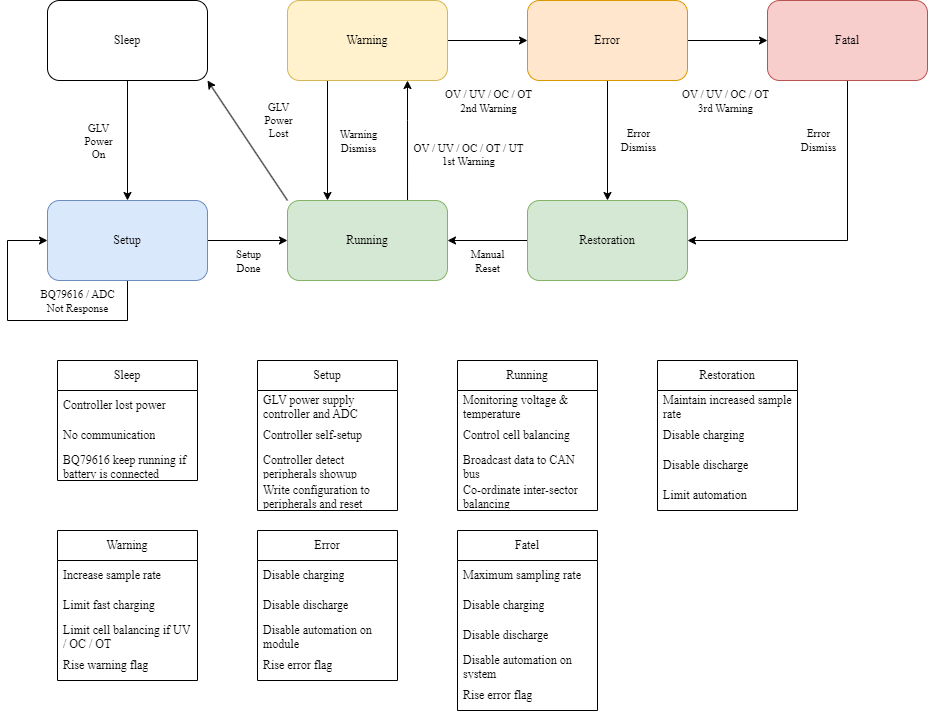

The diagram above was exported from draw.io. Its source (the exported page's mxGraphModel, read from the mxfile embedded in the PNG):
<mxGraphModel dx="1434" dy="780" grid="1" gridSize="10" guides="1" tooltips="1" connect="1" arrows="1" fold="1" page="1" pageScale="1" pageWidth="1169" pageHeight="827" math="0" shadow="0">
  <root>
    <mxCell id="0" />
    <mxCell id="1" parent="0" />
    <mxCell id="lRUpY05nV9OGfXd3yDky-10" value="" style="edgeStyle=orthogonalEdgeStyle;rounded=0;orthogonalLoop=1;jettySize=auto;html=1;fontFamily=Times New Roman;" parent="1" source="lRUpY05nV9OGfXd3yDky-1" target="lRUpY05nV9OGfXd3yDky-2" edge="1">
      <mxGeometry relative="1" as="geometry" />
    </mxCell>
    <mxCell id="lRUpY05nV9OGfXd3yDky-20" value="&lt;div&gt;GLV&lt;/div&gt;&lt;div&gt;Power&lt;/div&gt;&lt;div&gt;On&lt;/div&gt;" style="edgeLabel;html=1;align=center;verticalAlign=middle;resizable=0;points=[];fontFamily=Times New Roman;" parent="lRUpY05nV9OGfXd3yDky-10" vertex="1" connectable="0">
      <mxGeometry x="0.1546" y="3" relative="1" as="geometry">
        <mxPoint x="-33" y="-9" as="offset" />
      </mxGeometry>
    </mxCell>
    <mxCell id="lRUpY05nV9OGfXd3yDky-1" value="Sleep" style="rounded=1;whiteSpace=wrap;html=1;fontFamily=Times New Roman;" parent="1" vertex="1">
      <mxGeometry x="120" y="40" width="160" height="80" as="geometry" />
    </mxCell>
    <mxCell id="lRUpY05nV9OGfXd3yDky-11" value="" style="edgeStyle=orthogonalEdgeStyle;rounded=0;orthogonalLoop=1;jettySize=auto;html=1;fontFamily=Times New Roman;" parent="1" source="lRUpY05nV9OGfXd3yDky-2" target="lRUpY05nV9OGfXd3yDky-3" edge="1">
      <mxGeometry relative="1" as="geometry" />
    </mxCell>
    <mxCell id="lRUpY05nV9OGfXd3yDky-21" value="&lt;div&gt;Setup&lt;/div&gt;&lt;div&gt;Done&lt;/div&gt;" style="edgeLabel;html=1;align=center;verticalAlign=middle;resizable=0;points=[];fontFamily=Times New Roman;" parent="lRUpY05nV9OGfXd3yDky-11" vertex="1" connectable="0">
      <mxGeometry x="0.1026" y="-2" relative="1" as="geometry">
        <mxPoint x="-4" y="18" as="offset" />
      </mxGeometry>
    </mxCell>
    <mxCell id="lRUpY05nV9OGfXd3yDky-39" style="edgeStyle=orthogonalEdgeStyle;rounded=0;orthogonalLoop=1;jettySize=auto;html=1;entryX=0;entryY=0.5;entryDx=0;entryDy=0;fontFamily=Times New Roman;" parent="1" source="lRUpY05nV9OGfXd3yDky-2" target="lRUpY05nV9OGfXd3yDky-2" edge="1">
      <mxGeometry relative="1" as="geometry">
        <mxPoint x="80" y="290" as="targetPoint" />
        <Array as="points">
          <mxPoint x="200" y="360" />
          <mxPoint x="80" y="360" />
          <mxPoint x="80" y="280" />
        </Array>
      </mxGeometry>
    </mxCell>
    <mxCell id="lRUpY05nV9OGfXd3yDky-40" value="BQ79616 / ADC&lt;br&gt;Not Response" style="edgeLabel;html=1;align=center;verticalAlign=middle;resizable=0;points=[];fontFamily=Times New Roman;" parent="lRUpY05nV9OGfXd3yDky-39" vertex="1" connectable="0">
      <mxGeometry x="-0.2603" y="-2" relative="1" as="geometry">
        <mxPoint x="13" y="-18" as="offset" />
      </mxGeometry>
    </mxCell>
    <mxCell id="lRUpY05nV9OGfXd3yDky-2" value="Setup" style="rounded=1;whiteSpace=wrap;html=1;fontFamily=Times New Roman;fillColor=#dae8fc;strokeColor=#6c8ebf;" parent="1" vertex="1">
      <mxGeometry x="120" y="240" width="160" height="80" as="geometry" />
    </mxCell>
    <mxCell id="lRUpY05nV9OGfXd3yDky-12" style="edgeStyle=orthogonalEdgeStyle;rounded=0;orthogonalLoop=1;jettySize=auto;html=1;entryX=0.5;entryY=1;entryDx=0;entryDy=0;fontFamily=Times New Roman;" parent="1" edge="1">
      <mxGeometry relative="1" as="geometry">
        <mxPoint x="480.02857142857147" y="240" as="sourcePoint" />
        <mxPoint x="480" y="120" as="targetPoint" />
        <Array as="points">
          <mxPoint x="480" y="160" />
          <mxPoint x="480" y="160" />
        </Array>
      </mxGeometry>
    </mxCell>
    <mxCell id="lRUpY05nV9OGfXd3yDky-22" value="&lt;div&gt;OV / UV / OC / OT / UT&lt;br&gt;&lt;/div&gt;&lt;div&gt;1st Warning&lt;/div&gt;&amp;nbsp;" style="edgeLabel;html=1;align=center;verticalAlign=middle;resizable=0;points=[];fontFamily=Times New Roman;" parent="lRUpY05nV9OGfXd3yDky-12" vertex="1" connectable="0">
      <mxGeometry x="-0.327" y="-1" relative="1" as="geometry">
        <mxPoint x="59" y="1" as="offset" />
      </mxGeometry>
    </mxCell>
    <mxCell id="lRUpY05nV9OGfXd3yDky-18" style="rounded=0;orthogonalLoop=1;jettySize=auto;html=1;exitX=0;exitY=0;exitDx=0;exitDy=0;entryX=1;entryY=1;entryDx=0;entryDy=0;fontFamily=Times New Roman;" parent="1" source="lRUpY05nV9OGfXd3yDky-3" target="lRUpY05nV9OGfXd3yDky-1" edge="1">
      <mxGeometry relative="1" as="geometry" />
    </mxCell>
    <mxCell id="lRUpY05nV9OGfXd3yDky-19" value="GLV&lt;br&gt;&lt;div&gt;Power&lt;/div&gt;&lt;div&gt;Lost&lt;/div&gt;" style="edgeLabel;html=1;align=center;verticalAlign=middle;resizable=0;points=[];fontFamily=Times New Roman;" parent="lRUpY05nV9OGfXd3yDky-18" vertex="1" connectable="0">
      <mxGeometry x="0.1771" y="-3" relative="1" as="geometry">
        <mxPoint x="35" y="-8" as="offset" />
      </mxGeometry>
    </mxCell>
    <mxCell id="lRUpY05nV9OGfXd3yDky-3" value="Running" style="rounded=1;whiteSpace=wrap;html=1;fontFamily=Times New Roman;fillColor=#d5e8d4;strokeColor=#82b366;" parent="1" vertex="1">
      <mxGeometry x="360" y="240" width="160" height="80" as="geometry" />
    </mxCell>
    <mxCell id="lRUpY05nV9OGfXd3yDky-14" style="edgeStyle=orthogonalEdgeStyle;rounded=0;orthogonalLoop=1;jettySize=auto;html=1;entryX=0;entryY=0.5;entryDx=0;entryDy=0;fontFamily=Times New Roman;" parent="1" source="lRUpY05nV9OGfXd3yDky-4" target="lRUpY05nV9OGfXd3yDky-8" edge="1">
      <mxGeometry relative="1" as="geometry" />
    </mxCell>
    <mxCell id="lRUpY05nV9OGfXd3yDky-24" value="&lt;div&gt;OV / UV / OC / OT&lt;br&gt;&lt;/div&gt;&lt;div&gt;3rd Warning&lt;/div&gt;" style="edgeLabel;html=1;align=center;verticalAlign=middle;resizable=0;points=[];fontFamily=Times New Roman;" parent="lRUpY05nV9OGfXd3yDky-14" vertex="1" connectable="0">
      <mxGeometry x="-0.0871" y="-3" relative="1" as="geometry">
        <mxPoint y="57" as="offset" />
      </mxGeometry>
    </mxCell>
    <mxCell id="lRUpY05nV9OGfXd3yDky-16" style="edgeStyle=orthogonalEdgeStyle;rounded=0;orthogonalLoop=1;jettySize=auto;html=1;fontFamily=Times New Roman;" parent="1" source="lRUpY05nV9OGfXd3yDky-4" target="lRUpY05nV9OGfXd3yDky-9" edge="1">
      <mxGeometry relative="1" as="geometry" />
    </mxCell>
    <mxCell id="lRUpY05nV9OGfXd3yDky-27" value="Error&lt;br&gt;Dismiss" style="edgeLabel;html=1;align=center;verticalAlign=middle;resizable=0;points=[];fontFamily=Times New Roman;" parent="lRUpY05nV9OGfXd3yDky-16" vertex="1" connectable="0">
      <mxGeometry x="0.0738" y="-1" relative="1" as="geometry">
        <mxPoint x="31" y="-5" as="offset" />
      </mxGeometry>
    </mxCell>
    <mxCell id="lRUpY05nV9OGfXd3yDky-4" value="Error" style="rounded=1;whiteSpace=wrap;html=1;fontFamily=Times New Roman;fillColor=#ffe6cc;strokeColor=#d79b00;" parent="1" vertex="1">
      <mxGeometry x="600" y="40" width="160" height="80" as="geometry" />
    </mxCell>
    <mxCell id="lRUpY05nV9OGfXd3yDky-13" style="edgeStyle=orthogonalEdgeStyle;rounded=0;orthogonalLoop=1;jettySize=auto;html=1;entryX=0;entryY=0.5;entryDx=0;entryDy=0;fontFamily=Times New Roman;" parent="1" source="lRUpY05nV9OGfXd3yDky-5" target="lRUpY05nV9OGfXd3yDky-4" edge="1">
      <mxGeometry relative="1" as="geometry" />
    </mxCell>
    <mxCell id="lRUpY05nV9OGfXd3yDky-23" value="&lt;div&gt;OV / UV / OC / OT&lt;br&gt;&lt;/div&gt;&lt;div&gt;2nd Warning&lt;/div&gt;" style="edgeLabel;html=1;align=center;verticalAlign=middle;resizable=0;points=[];fontFamily=Times New Roman;" parent="lRUpY05nV9OGfXd3yDky-13" vertex="1" connectable="0">
      <mxGeometry x="-0.2595" y="-4" relative="1" as="geometry">
        <mxPoint x="10" y="56" as="offset" />
      </mxGeometry>
    </mxCell>
    <mxCell id="lRUpY05nV9OGfXd3yDky-25" style="edgeStyle=orthogonalEdgeStyle;rounded=0;orthogonalLoop=1;jettySize=auto;html=1;fontFamily=Times New Roman;" parent="1" edge="1">
      <mxGeometry relative="1" as="geometry">
        <mxPoint x="400" y="120" as="sourcePoint" />
        <mxPoint x="400" y="240" as="targetPoint" />
      </mxGeometry>
    </mxCell>
    <mxCell id="lRUpY05nV9OGfXd3yDky-26" value="Warning&lt;br&gt;Dismiss" style="edgeLabel;html=1;align=center;verticalAlign=middle;resizable=0;points=[];fontFamily=Times New Roman;" parent="lRUpY05nV9OGfXd3yDky-25" vertex="1" connectable="0">
      <mxGeometry x="0.1976" y="3" relative="1" as="geometry">
        <mxPoint x="27" y="-12" as="offset" />
      </mxGeometry>
    </mxCell>
    <mxCell id="lRUpY05nV9OGfXd3yDky-5" value="Warning" style="rounded=1;whiteSpace=wrap;html=1;fontFamily=Times New Roman;fillColor=#fff2cc;strokeColor=#d6b656;" parent="1" vertex="1">
      <mxGeometry x="360" y="40" width="160" height="80" as="geometry" />
    </mxCell>
    <mxCell id="lRUpY05nV9OGfXd3yDky-15" style="edgeStyle=orthogonalEdgeStyle;rounded=0;orthogonalLoop=1;jettySize=auto;html=1;fontFamily=Times New Roman;" parent="1" source="lRUpY05nV9OGfXd3yDky-8" target="lRUpY05nV9OGfXd3yDky-9" edge="1">
      <mxGeometry relative="1" as="geometry">
        <Array as="points">
          <mxPoint x="920" y="280" />
        </Array>
      </mxGeometry>
    </mxCell>
    <mxCell id="lRUpY05nV9OGfXd3yDky-28" value="Error&lt;br&gt;Dismiss" style="edgeLabel;html=1;align=center;verticalAlign=middle;resizable=0;points=[];fontFamily=Times New Roman;" parent="lRUpY05nV9OGfXd3yDky-15" vertex="1" connectable="0">
      <mxGeometry x="-0.5974" y="1" relative="1" as="geometry">
        <mxPoint x="-31" y="-5" as="offset" />
      </mxGeometry>
    </mxCell>
    <mxCell id="lRUpY05nV9OGfXd3yDky-8" value="&lt;div&gt;Fatal&lt;/div&gt;" style="rounded=1;whiteSpace=wrap;html=1;fontFamily=Times New Roman;fillColor=#f8cecc;strokeColor=#b85450;" parent="1" vertex="1">
      <mxGeometry x="840" y="40" width="160" height="80" as="geometry" />
    </mxCell>
    <mxCell id="lRUpY05nV9OGfXd3yDky-17" value="" style="edgeStyle=orthogonalEdgeStyle;rounded=0;orthogonalLoop=1;jettySize=auto;html=1;fontFamily=Times New Roman;" parent="1" source="lRUpY05nV9OGfXd3yDky-9" target="lRUpY05nV9OGfXd3yDky-3" edge="1">
      <mxGeometry relative="1" as="geometry" />
    </mxCell>
    <mxCell id="lRUpY05nV9OGfXd3yDky-29" value="Manual&lt;br&gt;Reset" style="edgeLabel;html=1;align=center;verticalAlign=middle;resizable=0;points=[];fontFamily=Times New Roman;" parent="lRUpY05nV9OGfXd3yDky-17" vertex="1" connectable="0">
      <mxGeometry x="0.0333" y="-1" relative="1" as="geometry">
        <mxPoint y="21" as="offset" />
      </mxGeometry>
    </mxCell>
    <mxCell id="lRUpY05nV9OGfXd3yDky-9" value="&lt;div&gt;Restoration&lt;/div&gt;" style="rounded=1;whiteSpace=wrap;html=1;fontFamily=Times New Roman;fillColor=#d5e8d4;strokeColor=#82b366;" parent="1" vertex="1">
      <mxGeometry x="600" y="240" width="160" height="80" as="geometry" />
    </mxCell>
    <mxCell id="lRUpY05nV9OGfXd3yDky-31" value="Sleep" style="swimlane;fontStyle=0;childLayout=stackLayout;horizontal=1;startSize=30;horizontalStack=0;resizeParent=1;resizeParentMax=0;resizeLast=0;collapsible=1;marginBottom=0;whiteSpace=wrap;html=1;fontFamily=Times New Roman;" parent="1" vertex="1">
      <mxGeometry x="130" y="400" width="140" height="120" as="geometry" />
    </mxCell>
    <mxCell id="lRUpY05nV9OGfXd3yDky-32" value="Controller lost power" style="text;strokeColor=none;fillColor=none;align=left;verticalAlign=middle;spacingLeft=4;spacingRight=4;overflow=hidden;points=[[0,0.5],[1,0.5]];portConstraint=eastwest;rotatable=0;whiteSpace=wrap;html=1;fontFamily=Times New Roman;" parent="lRUpY05nV9OGfXd3yDky-31" vertex="1">
      <mxGeometry y="30" width="140" height="30" as="geometry" />
    </mxCell>
    <mxCell id="lRUpY05nV9OGfXd3yDky-33" value="No communication" style="text;strokeColor=none;fillColor=none;align=left;verticalAlign=middle;spacingLeft=4;spacingRight=4;overflow=hidden;points=[[0,0.5],[1,0.5]];portConstraint=eastwest;rotatable=0;whiteSpace=wrap;html=1;fontFamily=Times New Roman;" parent="lRUpY05nV9OGfXd3yDky-31" vertex="1">
      <mxGeometry y="60" width="140" height="30" as="geometry" />
    </mxCell>
    <mxCell id="lRUpY05nV9OGfXd3yDky-34" value="BQ79616 keep running if battery is connected" style="text;strokeColor=none;fillColor=none;align=left;verticalAlign=middle;spacingLeft=4;spacingRight=4;overflow=hidden;points=[[0,0.5],[1,0.5]];portConstraint=eastwest;rotatable=0;whiteSpace=wrap;html=1;fontFamily=Times New Roman;" parent="lRUpY05nV9OGfXd3yDky-31" vertex="1">
      <mxGeometry y="90" width="140" height="30" as="geometry" />
    </mxCell>
    <mxCell id="lRUpY05nV9OGfXd3yDky-35" value="Setup" style="swimlane;fontStyle=0;childLayout=stackLayout;horizontal=1;startSize=30;horizontalStack=0;resizeParent=1;resizeParentMax=0;resizeLast=0;collapsible=1;marginBottom=0;whiteSpace=wrap;html=1;fontFamily=Times New Roman;" parent="1" vertex="1">
      <mxGeometry x="330" y="400" width="140" height="150" as="geometry" />
    </mxCell>
    <mxCell id="lRUpY05nV9OGfXd3yDky-36" value="GLV power supply controller and ADC" style="text;strokeColor=none;fillColor=none;align=left;verticalAlign=middle;spacingLeft=4;spacingRight=4;overflow=hidden;points=[[0,0.5],[1,0.5]];portConstraint=eastwest;rotatable=0;whiteSpace=wrap;html=1;fontFamily=Times New Roman;" parent="lRUpY05nV9OGfXd3yDky-35" vertex="1">
      <mxGeometry y="30" width="140" height="30" as="geometry" />
    </mxCell>
    <mxCell id="lRUpY05nV9OGfXd3yDky-37" value="Controller self-setup" style="text;strokeColor=none;fillColor=none;align=left;verticalAlign=middle;spacingLeft=4;spacingRight=4;overflow=hidden;points=[[0,0.5],[1,0.5]];portConstraint=eastwest;rotatable=0;whiteSpace=wrap;html=1;fontFamily=Times New Roman;" parent="lRUpY05nV9OGfXd3yDky-35" vertex="1">
      <mxGeometry y="60" width="140" height="30" as="geometry" />
    </mxCell>
    <mxCell id="lRUpY05nV9OGfXd3yDky-38" value="Controller detect peripherals showup" style="text;strokeColor=none;fillColor=none;align=left;verticalAlign=middle;spacingLeft=4;spacingRight=4;overflow=hidden;points=[[0,0.5],[1,0.5]];portConstraint=eastwest;rotatable=0;whiteSpace=wrap;html=1;fontFamily=Times New Roman;" parent="lRUpY05nV9OGfXd3yDky-35" vertex="1">
      <mxGeometry y="90" width="140" height="30" as="geometry" />
    </mxCell>
    <mxCell id="lRUpY05nV9OGfXd3yDky-42" value="Write configuration to peripherals and reset " style="text;strokeColor=none;fillColor=none;align=left;verticalAlign=middle;spacingLeft=4;spacingRight=4;overflow=hidden;points=[[0,0.5],[1,0.5]];portConstraint=eastwest;rotatable=0;whiteSpace=wrap;html=1;fontFamily=Times New Roman;" parent="lRUpY05nV9OGfXd3yDky-35" vertex="1">
      <mxGeometry y="120" width="140" height="30" as="geometry" />
    </mxCell>
    <mxCell id="lRUpY05nV9OGfXd3yDky-43" value="Running" style="swimlane;fontStyle=0;childLayout=stackLayout;horizontal=1;startSize=30;horizontalStack=0;resizeParent=1;resizeParentMax=0;resizeLast=0;collapsible=1;marginBottom=0;whiteSpace=wrap;html=1;fontFamily=Times New Roman;" parent="1" vertex="1">
      <mxGeometry x="530" y="400" width="140" height="150" as="geometry" />
    </mxCell>
    <mxCell id="lRUpY05nV9OGfXd3yDky-44" value="Monitoring voltage &amp;amp; temperature" style="text;strokeColor=none;fillColor=none;align=left;verticalAlign=middle;spacingLeft=4;spacingRight=4;overflow=hidden;points=[[0,0.5],[1,0.5]];portConstraint=eastwest;rotatable=0;whiteSpace=wrap;html=1;fontFamily=Times New Roman;" parent="lRUpY05nV9OGfXd3yDky-43" vertex="1">
      <mxGeometry y="30" width="140" height="30" as="geometry" />
    </mxCell>
    <mxCell id="lRUpY05nV9OGfXd3yDky-45" value="Control cell balancing" style="text;strokeColor=none;fillColor=none;align=left;verticalAlign=middle;spacingLeft=4;spacingRight=4;overflow=hidden;points=[[0,0.5],[1,0.5]];portConstraint=eastwest;rotatable=0;whiteSpace=wrap;html=1;fontFamily=Times New Roman;" parent="lRUpY05nV9OGfXd3yDky-43" vertex="1">
      <mxGeometry y="60" width="140" height="30" as="geometry" />
    </mxCell>
    <mxCell id="lRUpY05nV9OGfXd3yDky-46" value="Broadcast data to CAN bus " style="text;strokeColor=none;fillColor=none;align=left;verticalAlign=middle;spacingLeft=4;spacingRight=4;overflow=hidden;points=[[0,0.5],[1,0.5]];portConstraint=eastwest;rotatable=0;whiteSpace=wrap;html=1;fontFamily=Times New Roman;" parent="lRUpY05nV9OGfXd3yDky-43" vertex="1">
      <mxGeometry y="90" width="140" height="30" as="geometry" />
    </mxCell>
    <mxCell id="lRUpY05nV9OGfXd3yDky-47" value="Co-ordinate inter-sector balancing" style="text;strokeColor=none;fillColor=none;align=left;verticalAlign=middle;spacingLeft=4;spacingRight=4;overflow=hidden;points=[[0,0.5],[1,0.5]];portConstraint=eastwest;rotatable=0;whiteSpace=wrap;html=1;fontFamily=Times New Roman;" parent="lRUpY05nV9OGfXd3yDky-43" vertex="1">
      <mxGeometry y="120" width="140" height="30" as="geometry" />
    </mxCell>
    <mxCell id="lRUpY05nV9OGfXd3yDky-48" value="Warning" style="swimlane;fontStyle=0;childLayout=stackLayout;horizontal=1;startSize=30;horizontalStack=0;resizeParent=1;resizeParentMax=0;resizeLast=0;collapsible=1;marginBottom=0;whiteSpace=wrap;html=1;fontFamily=Times New Roman;" parent="1" vertex="1">
      <mxGeometry x="130" y="570" width="140" height="150" as="geometry" />
    </mxCell>
    <mxCell id="lRUpY05nV9OGfXd3yDky-49" value="Increase sample rate" style="text;strokeColor=none;fillColor=none;align=left;verticalAlign=middle;spacingLeft=4;spacingRight=4;overflow=hidden;points=[[0,0.5],[1,0.5]];portConstraint=eastwest;rotatable=0;whiteSpace=wrap;html=1;fontFamily=Times New Roman;" parent="lRUpY05nV9OGfXd3yDky-48" vertex="1">
      <mxGeometry y="30" width="140" height="30" as="geometry" />
    </mxCell>
    <mxCell id="lRUpY05nV9OGfXd3yDky-50" value="Limit fast charging" style="text;strokeColor=none;fillColor=none;align=left;verticalAlign=middle;spacingLeft=4;spacingRight=4;overflow=hidden;points=[[0,0.5],[1,0.5]];portConstraint=eastwest;rotatable=0;whiteSpace=wrap;html=1;fontFamily=Times New Roman;" parent="lRUpY05nV9OGfXd3yDky-48" vertex="1">
      <mxGeometry y="60" width="140" height="30" as="geometry" />
    </mxCell>
    <mxCell id="lRUpY05nV9OGfXd3yDky-51" value="Limit cell balancing if UV / OC / OT" style="text;strokeColor=none;fillColor=none;align=left;verticalAlign=middle;spacingLeft=4;spacingRight=4;overflow=hidden;points=[[0,0.5],[1,0.5]];portConstraint=eastwest;rotatable=0;whiteSpace=wrap;html=1;fontFamily=Times New Roman;" parent="lRUpY05nV9OGfXd3yDky-48" vertex="1">
      <mxGeometry y="90" width="140" height="30" as="geometry" />
    </mxCell>
    <mxCell id="lRUpY05nV9OGfXd3yDky-61" value="Rise warning flag" style="text;strokeColor=none;fillColor=none;align=left;verticalAlign=middle;spacingLeft=4;spacingRight=4;overflow=hidden;points=[[0,0.5],[1,0.5]];portConstraint=eastwest;rotatable=0;whiteSpace=wrap;html=1;fontFamily=Times New Roman;" parent="lRUpY05nV9OGfXd3yDky-48" vertex="1">
      <mxGeometry y="120" width="140" height="30" as="geometry" />
    </mxCell>
    <mxCell id="lRUpY05nV9OGfXd3yDky-52" value="Error" style="swimlane;fontStyle=0;childLayout=stackLayout;horizontal=1;startSize=30;horizontalStack=0;resizeParent=1;resizeParentMax=0;resizeLast=0;collapsible=1;marginBottom=0;whiteSpace=wrap;html=1;fontFamily=Times New Roman;" parent="1" vertex="1">
      <mxGeometry x="330" y="570" width="140" height="150" as="geometry" />
    </mxCell>
    <mxCell id="lRUpY05nV9OGfXd3yDky-53" value="Disable charging" style="text;strokeColor=none;fillColor=none;align=left;verticalAlign=middle;spacingLeft=4;spacingRight=4;overflow=hidden;points=[[0,0.5],[1,0.5]];portConstraint=eastwest;rotatable=0;whiteSpace=wrap;html=1;fontFamily=Times New Roman;" parent="lRUpY05nV9OGfXd3yDky-52" vertex="1">
      <mxGeometry y="30" width="140" height="30" as="geometry" />
    </mxCell>
    <mxCell id="lRUpY05nV9OGfXd3yDky-54" value="Disable discharge" style="text;strokeColor=none;fillColor=none;align=left;verticalAlign=middle;spacingLeft=4;spacingRight=4;overflow=hidden;points=[[0,0.5],[1,0.5]];portConstraint=eastwest;rotatable=0;whiteSpace=wrap;html=1;fontFamily=Times New Roman;" parent="lRUpY05nV9OGfXd3yDky-52" vertex="1">
      <mxGeometry y="60" width="140" height="30" as="geometry" />
    </mxCell>
    <mxCell id="lRUpY05nV9OGfXd3yDky-55" value="Disable automation on module" style="text;strokeColor=none;fillColor=none;align=left;verticalAlign=middle;spacingLeft=4;spacingRight=4;overflow=hidden;points=[[0,0.5],[1,0.5]];portConstraint=eastwest;rotatable=0;whiteSpace=wrap;html=1;fontFamily=Times New Roman;" parent="lRUpY05nV9OGfXd3yDky-52" vertex="1">
      <mxGeometry y="90" width="140" height="30" as="geometry" />
    </mxCell>
    <mxCell id="lRUpY05nV9OGfXd3yDky-62" value="Rise error flag" style="text;strokeColor=none;fillColor=none;align=left;verticalAlign=middle;spacingLeft=4;spacingRight=4;overflow=hidden;points=[[0,0.5],[1,0.5]];portConstraint=eastwest;rotatable=0;whiteSpace=wrap;html=1;fontFamily=Times New Roman;" parent="lRUpY05nV9OGfXd3yDky-52" vertex="1">
      <mxGeometry y="120" width="140" height="30" as="geometry" />
    </mxCell>
    <mxCell id="lRUpY05nV9OGfXd3yDky-56" value="Fatel" style="swimlane;fontStyle=0;childLayout=stackLayout;horizontal=1;startSize=30;horizontalStack=0;resizeParent=1;resizeParentMax=0;resizeLast=0;collapsible=1;marginBottom=0;whiteSpace=wrap;html=1;fontFamily=Times New Roman;" parent="1" vertex="1">
      <mxGeometry x="530" y="570" width="140" height="180" as="geometry" />
    </mxCell>
    <mxCell id="lRUpY05nV9OGfXd3yDky-60" value="Maximum sampling rate" style="text;strokeColor=none;fillColor=none;align=left;verticalAlign=middle;spacingLeft=4;spacingRight=4;overflow=hidden;points=[[0,0.5],[1,0.5]];portConstraint=eastwest;rotatable=0;whiteSpace=wrap;html=1;fontFamily=Times New Roman;" parent="lRUpY05nV9OGfXd3yDky-56" vertex="1">
      <mxGeometry y="30" width="140" height="30" as="geometry" />
    </mxCell>
    <mxCell id="lRUpY05nV9OGfXd3yDky-57" value="Disable charging" style="text;strokeColor=none;fillColor=none;align=left;verticalAlign=middle;spacingLeft=4;spacingRight=4;overflow=hidden;points=[[0,0.5],[1,0.5]];portConstraint=eastwest;rotatable=0;whiteSpace=wrap;html=1;fontFamily=Times New Roman;" parent="lRUpY05nV9OGfXd3yDky-56" vertex="1">
      <mxGeometry y="60" width="140" height="30" as="geometry" />
    </mxCell>
    <mxCell id="lRUpY05nV9OGfXd3yDky-58" value="Disable discharge" style="text;strokeColor=none;fillColor=none;align=left;verticalAlign=middle;spacingLeft=4;spacingRight=4;overflow=hidden;points=[[0,0.5],[1,0.5]];portConstraint=eastwest;rotatable=0;whiteSpace=wrap;html=1;fontFamily=Times New Roman;" parent="lRUpY05nV9OGfXd3yDky-56" vertex="1">
      <mxGeometry y="90" width="140" height="30" as="geometry" />
    </mxCell>
    <mxCell id="lRUpY05nV9OGfXd3yDky-59" value="Disable automation on system" style="text;strokeColor=none;fillColor=none;align=left;verticalAlign=middle;spacingLeft=4;spacingRight=4;overflow=hidden;points=[[0,0.5],[1,0.5]];portConstraint=eastwest;rotatable=0;whiteSpace=wrap;html=1;fontFamily=Times New Roman;" parent="lRUpY05nV9OGfXd3yDky-56" vertex="1">
      <mxGeometry y="120" width="140" height="30" as="geometry" />
    </mxCell>
    <mxCell id="lRUpY05nV9OGfXd3yDky-63" value="Rise error flag" style="text;strokeColor=none;fillColor=none;align=left;verticalAlign=middle;spacingLeft=4;spacingRight=4;overflow=hidden;points=[[0,0.5],[1,0.5]];portConstraint=eastwest;rotatable=0;whiteSpace=wrap;html=1;fontFamily=Times New Roman;" parent="lRUpY05nV9OGfXd3yDky-56" vertex="1">
      <mxGeometry y="150" width="140" height="30" as="geometry" />
    </mxCell>
    <mxCell id="lRUpY05nV9OGfXd3yDky-65" value="Restoration" style="swimlane;fontStyle=0;childLayout=stackLayout;horizontal=1;startSize=30;horizontalStack=0;resizeParent=1;resizeParentMax=0;resizeLast=0;collapsible=1;marginBottom=0;whiteSpace=wrap;html=1;fontFamily=Times New Roman;" parent="1" vertex="1">
      <mxGeometry x="730" y="400" width="140" height="150" as="geometry" />
    </mxCell>
    <mxCell id="lRUpY05nV9OGfXd3yDky-66" value="Maintain increased sample rate" style="text;strokeColor=none;fillColor=none;align=left;verticalAlign=middle;spacingLeft=4;spacingRight=4;overflow=hidden;points=[[0,0.5],[1,0.5]];portConstraint=eastwest;rotatable=0;whiteSpace=wrap;html=1;fontFamily=Times New Roman;" parent="lRUpY05nV9OGfXd3yDky-65" vertex="1">
      <mxGeometry y="30" width="140" height="30" as="geometry" />
    </mxCell>
    <mxCell id="lRUpY05nV9OGfXd3yDky-67" value="&lt;div&gt;Disable charging&lt;br&gt;&lt;/div&gt;" style="text;strokeColor=none;fillColor=none;align=left;verticalAlign=middle;spacingLeft=4;spacingRight=4;overflow=hidden;points=[[0,0.5],[1,0.5]];portConstraint=eastwest;rotatable=0;whiteSpace=wrap;html=1;fontFamily=Times New Roman;" parent="lRUpY05nV9OGfXd3yDky-65" vertex="1">
      <mxGeometry y="60" width="140" height="30" as="geometry" />
    </mxCell>
    <mxCell id="lRUpY05nV9OGfXd3yDky-68" value="Disable discharge" style="text;strokeColor=none;fillColor=none;align=left;verticalAlign=middle;spacingLeft=4;spacingRight=4;overflow=hidden;points=[[0,0.5],[1,0.5]];portConstraint=eastwest;rotatable=0;whiteSpace=wrap;html=1;fontFamily=Times New Roman;" parent="lRUpY05nV9OGfXd3yDky-65" vertex="1">
      <mxGeometry y="90" width="140" height="30" as="geometry" />
    </mxCell>
    <mxCell id="lRUpY05nV9OGfXd3yDky-69" value="Limit automation" style="text;strokeColor=none;fillColor=none;align=left;verticalAlign=middle;spacingLeft=4;spacingRight=4;overflow=hidden;points=[[0,0.5],[1,0.5]];portConstraint=eastwest;rotatable=0;whiteSpace=wrap;html=1;fontFamily=Times New Roman;" parent="lRUpY05nV9OGfXd3yDky-65" vertex="1">
      <mxGeometry y="120" width="140" height="30" as="geometry" />
    </mxCell>
  </root>
</mxGraphModel>